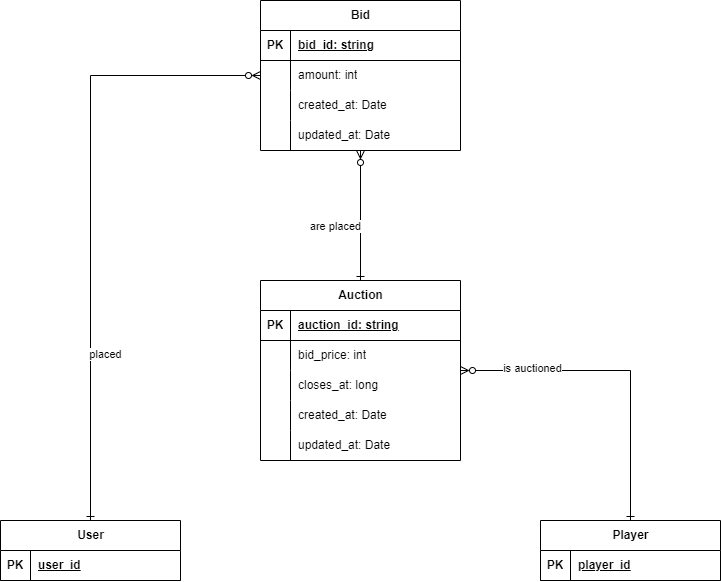

The diagram above was exported from draw.io. Its source (the exported page's mxGraphModel, read from the mxfile embedded in the PNG):
<mxGraphModel dx="1728" dy="922" grid="1" gridSize="10" guides="1" tooltips="1" connect="1" arrows="1" fold="1" page="1" pageScale="1" pageWidth="850" pageHeight="1100" math="0" shadow="0">
  <root>
    <mxCell id="0" />
    <mxCell id="1" parent="0" />
    <mxCell id="wbwl9sZZOyvolBIpZcwo-53" style="edgeStyle=orthogonalEdgeStyle;rounded=0;orthogonalLoop=1;jettySize=auto;html=1;endArrow=ERzeroToMany;endFill=0;startArrow=ERone;startFill=0;" edge="1" parent="1" source="wbwl9sZZOyvolBIpZcwo-1" target="wbwl9sZZOyvolBIpZcwo-14">
      <mxGeometry relative="1" as="geometry" />
    </mxCell>
    <mxCell id="wbwl9sZZOyvolBIpZcwo-56" value="are placed" style="edgeLabel;html=1;align=center;verticalAlign=middle;resizable=0;points=[];" vertex="1" connectable="0" parent="wbwl9sZZOyvolBIpZcwo-53">
      <mxGeometry x="-0.0333" y="3" relative="1" as="geometry">
        <mxPoint x="-22" y="8" as="offset" />
      </mxGeometry>
    </mxCell>
    <mxCell id="wbwl9sZZOyvolBIpZcwo-14" value="Bid" style="shape=table;startSize=30;container=1;collapsible=1;childLayout=tableLayout;fixedRows=1;rowLines=0;fontStyle=1;align=center;resizeLast=1;html=1;" vertex="1" parent="1">
      <mxGeometry x="320" y="200" width="200" height="150" as="geometry" />
    </mxCell>
    <mxCell id="wbwl9sZZOyvolBIpZcwo-15" value="" style="shape=tableRow;horizontal=0;startSize=0;swimlaneHead=0;swimlaneBody=0;fillColor=none;collapsible=0;dropTarget=0;points=[[0,0.5],[1,0.5]];portConstraint=eastwest;top=0;left=0;right=0;bottom=1;" vertex="1" parent="wbwl9sZZOyvolBIpZcwo-14">
      <mxGeometry y="30" width="200" height="30" as="geometry" />
    </mxCell>
    <mxCell id="wbwl9sZZOyvolBIpZcwo-16" value="PK" style="shape=partialRectangle;connectable=0;fillColor=none;top=0;left=0;bottom=0;right=0;fontStyle=1;overflow=hidden;whiteSpace=wrap;html=1;" vertex="1" parent="wbwl9sZZOyvolBIpZcwo-15">
      <mxGeometry width="30" height="30" as="geometry">
        <mxRectangle width="30" height="30" as="alternateBounds" />
      </mxGeometry>
    </mxCell>
    <mxCell id="wbwl9sZZOyvolBIpZcwo-17" value="bid_id: string" style="shape=partialRectangle;connectable=0;fillColor=none;top=0;left=0;bottom=0;right=0;align=left;spacingLeft=6;fontStyle=5;overflow=hidden;whiteSpace=wrap;html=1;" vertex="1" parent="wbwl9sZZOyvolBIpZcwo-15">
      <mxGeometry x="30" width="170" height="30" as="geometry">
        <mxRectangle width="170" height="30" as="alternateBounds" />
      </mxGeometry>
    </mxCell>
    <mxCell id="wbwl9sZZOyvolBIpZcwo-18" value="" style="shape=tableRow;horizontal=0;startSize=0;swimlaneHead=0;swimlaneBody=0;fillColor=none;collapsible=0;dropTarget=0;points=[[0,0.5],[1,0.5]];portConstraint=eastwest;top=0;left=0;right=0;bottom=0;" vertex="1" parent="wbwl9sZZOyvolBIpZcwo-14">
      <mxGeometry y="60" width="200" height="30" as="geometry" />
    </mxCell>
    <mxCell id="wbwl9sZZOyvolBIpZcwo-19" value="" style="shape=partialRectangle;connectable=0;fillColor=none;top=0;left=0;bottom=0;right=0;editable=1;overflow=hidden;whiteSpace=wrap;html=1;" vertex="1" parent="wbwl9sZZOyvolBIpZcwo-18">
      <mxGeometry width="30" height="30" as="geometry">
        <mxRectangle width="30" height="30" as="alternateBounds" />
      </mxGeometry>
    </mxCell>
    <mxCell id="wbwl9sZZOyvolBIpZcwo-20" value="amount: int" style="shape=partialRectangle;connectable=0;fillColor=none;top=0;left=0;bottom=0;right=0;align=left;spacingLeft=6;overflow=hidden;whiteSpace=wrap;html=1;" vertex="1" parent="wbwl9sZZOyvolBIpZcwo-18">
      <mxGeometry x="30" width="170" height="30" as="geometry">
        <mxRectangle width="170" height="30" as="alternateBounds" />
      </mxGeometry>
    </mxCell>
    <mxCell id="wbwl9sZZOyvolBIpZcwo-21" value="" style="shape=tableRow;horizontal=0;startSize=0;swimlaneHead=0;swimlaneBody=0;fillColor=none;collapsible=0;dropTarget=0;points=[[0,0.5],[1,0.5]];portConstraint=eastwest;top=0;left=0;right=0;bottom=0;" vertex="1" parent="wbwl9sZZOyvolBIpZcwo-14">
      <mxGeometry y="90" width="200" height="30" as="geometry" />
    </mxCell>
    <mxCell id="wbwl9sZZOyvolBIpZcwo-22" value="" style="shape=partialRectangle;connectable=0;fillColor=none;top=0;left=0;bottom=0;right=0;editable=1;overflow=hidden;whiteSpace=wrap;html=1;" vertex="1" parent="wbwl9sZZOyvolBIpZcwo-21">
      <mxGeometry width="30" height="30" as="geometry">
        <mxRectangle width="30" height="30" as="alternateBounds" />
      </mxGeometry>
    </mxCell>
    <mxCell id="wbwl9sZZOyvolBIpZcwo-23" value="created_at: Date" style="shape=partialRectangle;connectable=0;fillColor=none;top=0;left=0;bottom=0;right=0;align=left;spacingLeft=6;overflow=hidden;whiteSpace=wrap;html=1;" vertex="1" parent="wbwl9sZZOyvolBIpZcwo-21">
      <mxGeometry x="30" width="170" height="30" as="geometry">
        <mxRectangle width="170" height="30" as="alternateBounds" />
      </mxGeometry>
    </mxCell>
    <mxCell id="wbwl9sZZOyvolBIpZcwo-24" value="" style="shape=tableRow;horizontal=0;startSize=0;swimlaneHead=0;swimlaneBody=0;fillColor=none;collapsible=0;dropTarget=0;points=[[0,0.5],[1,0.5]];portConstraint=eastwest;top=0;left=0;right=0;bottom=0;" vertex="1" parent="wbwl9sZZOyvolBIpZcwo-14">
      <mxGeometry y="120" width="200" height="30" as="geometry" />
    </mxCell>
    <mxCell id="wbwl9sZZOyvolBIpZcwo-25" value="" style="shape=partialRectangle;connectable=0;fillColor=none;top=0;left=0;bottom=0;right=0;editable=1;overflow=hidden;whiteSpace=wrap;html=1;" vertex="1" parent="wbwl9sZZOyvolBIpZcwo-24">
      <mxGeometry width="30" height="30" as="geometry">
        <mxRectangle width="30" height="30" as="alternateBounds" />
      </mxGeometry>
    </mxCell>
    <mxCell id="wbwl9sZZOyvolBIpZcwo-26" value="updated_at: Date" style="shape=partialRectangle;connectable=0;fillColor=none;top=0;left=0;bottom=0;right=0;align=left;spacingLeft=6;overflow=hidden;whiteSpace=wrap;html=1;" vertex="1" parent="wbwl9sZZOyvolBIpZcwo-24">
      <mxGeometry x="30" width="170" height="30" as="geometry">
        <mxRectangle width="170" height="30" as="alternateBounds" />
      </mxGeometry>
    </mxCell>
    <mxCell id="wbwl9sZZOyvolBIpZcwo-27" value="Player" style="shape=table;startSize=30;container=1;collapsible=1;childLayout=tableLayout;fixedRows=1;rowLines=0;fontStyle=1;align=center;resizeLast=1;html=1;" vertex="1" parent="1">
      <mxGeometry x="600" y="720" width="180" height="60" as="geometry" />
    </mxCell>
    <mxCell id="wbwl9sZZOyvolBIpZcwo-28" value="" style="shape=tableRow;horizontal=0;startSize=0;swimlaneHead=0;swimlaneBody=0;fillColor=none;collapsible=0;dropTarget=0;points=[[0,0.5],[1,0.5]];portConstraint=eastwest;top=0;left=0;right=0;bottom=1;" vertex="1" parent="wbwl9sZZOyvolBIpZcwo-27">
      <mxGeometry y="30" width="180" height="30" as="geometry" />
    </mxCell>
    <mxCell id="wbwl9sZZOyvolBIpZcwo-29" value="PK" style="shape=partialRectangle;connectable=0;fillColor=none;top=0;left=0;bottom=0;right=0;fontStyle=1;overflow=hidden;whiteSpace=wrap;html=1;" vertex="1" parent="wbwl9sZZOyvolBIpZcwo-28">
      <mxGeometry width="30" height="30" as="geometry">
        <mxRectangle width="30" height="30" as="alternateBounds" />
      </mxGeometry>
    </mxCell>
    <mxCell id="wbwl9sZZOyvolBIpZcwo-30" value="player_id" style="shape=partialRectangle;connectable=0;fillColor=none;top=0;left=0;bottom=0;right=0;align=left;spacingLeft=6;fontStyle=5;overflow=hidden;whiteSpace=wrap;html=1;" vertex="1" parent="wbwl9sZZOyvolBIpZcwo-28">
      <mxGeometry x="30" width="150" height="30" as="geometry">
        <mxRectangle width="150" height="30" as="alternateBounds" />
      </mxGeometry>
    </mxCell>
    <mxCell id="wbwl9sZZOyvolBIpZcwo-54" style="edgeStyle=orthogonalEdgeStyle;rounded=0;orthogonalLoop=1;jettySize=auto;html=1;entryX=0.5;entryY=0;entryDx=0;entryDy=0;endArrow=ERone;endFill=0;startArrow=ERzeroToMany;startFill=0;" edge="1" parent="1" source="wbwl9sZZOyvolBIpZcwo-1" target="wbwl9sZZOyvolBIpZcwo-27">
      <mxGeometry relative="1" as="geometry" />
    </mxCell>
    <mxCell id="wbwl9sZZOyvolBIpZcwo-55" value="is auctioned" style="edgeLabel;html=1;align=center;verticalAlign=middle;resizable=0;points=[];" vertex="1" connectable="0" parent="wbwl9sZZOyvolBIpZcwo-54">
      <mxGeometry x="-0.5529" y="2" relative="1" as="geometry">
        <mxPoint as="offset" />
      </mxGeometry>
    </mxCell>
    <mxCell id="wbwl9sZZOyvolBIpZcwo-59" style="edgeStyle=orthogonalEdgeStyle;rounded=0;orthogonalLoop=1;jettySize=auto;html=1;endArrow=ERzeroToMany;endFill=0;startArrow=ERone;startFill=0;" edge="1" parent="1" source="wbwl9sZZOyvolBIpZcwo-40" target="wbwl9sZZOyvolBIpZcwo-14">
      <mxGeometry relative="1" as="geometry">
        <Array as="points">
          <mxPoint x="150" y="275" />
        </Array>
      </mxGeometry>
    </mxCell>
    <mxCell id="wbwl9sZZOyvolBIpZcwo-64" value="placed" style="edgeLabel;html=1;align=center;verticalAlign=middle;resizable=0;points=[];" vertex="1" connectable="0" parent="wbwl9sZZOyvolBIpZcwo-59">
      <mxGeometry x="-0.4349" y="4" relative="1" as="geometry">
        <mxPoint x="19" y="8" as="offset" />
      </mxGeometry>
    </mxCell>
    <mxCell id="wbwl9sZZOyvolBIpZcwo-40" value="User" style="shape=table;startSize=30;container=1;collapsible=1;childLayout=tableLayout;fixedRows=1;rowLines=0;fontStyle=1;align=center;resizeLast=1;html=1;" vertex="1" parent="1">
      <mxGeometry x="60" y="720" width="180" height="60" as="geometry" />
    </mxCell>
    <mxCell id="wbwl9sZZOyvolBIpZcwo-41" value="" style="shape=tableRow;horizontal=0;startSize=0;swimlaneHead=0;swimlaneBody=0;fillColor=none;collapsible=0;dropTarget=0;points=[[0,0.5],[1,0.5]];portConstraint=eastwest;top=0;left=0;right=0;bottom=1;" vertex="1" parent="wbwl9sZZOyvolBIpZcwo-40">
      <mxGeometry y="30" width="180" height="30" as="geometry" />
    </mxCell>
    <mxCell id="wbwl9sZZOyvolBIpZcwo-42" value="PK" style="shape=partialRectangle;connectable=0;fillColor=none;top=0;left=0;bottom=0;right=0;fontStyle=1;overflow=hidden;whiteSpace=wrap;html=1;" vertex="1" parent="wbwl9sZZOyvolBIpZcwo-41">
      <mxGeometry width="30" height="30" as="geometry">
        <mxRectangle width="30" height="30" as="alternateBounds" />
      </mxGeometry>
    </mxCell>
    <mxCell id="wbwl9sZZOyvolBIpZcwo-43" value="user_id" style="shape=partialRectangle;connectable=0;fillColor=none;top=0;left=0;bottom=0;right=0;align=left;spacingLeft=6;fontStyle=5;overflow=hidden;whiteSpace=wrap;html=1;" vertex="1" parent="wbwl9sZZOyvolBIpZcwo-41">
      <mxGeometry x="30" width="150" height="30" as="geometry">
        <mxRectangle width="150" height="30" as="alternateBounds" />
      </mxGeometry>
    </mxCell>
    <mxCell id="wbwl9sZZOyvolBIpZcwo-1" value="Auction" style="shape=table;startSize=30;container=1;collapsible=1;childLayout=tableLayout;fixedRows=1;rowLines=0;fontStyle=1;align=center;resizeLast=1;html=1;" vertex="1" parent="1">
      <mxGeometry x="320" y="480" width="200" height="180" as="geometry" />
    </mxCell>
    <mxCell id="wbwl9sZZOyvolBIpZcwo-2" value="" style="shape=tableRow;horizontal=0;startSize=0;swimlaneHead=0;swimlaneBody=0;fillColor=none;collapsible=0;dropTarget=0;points=[[0,0.5],[1,0.5]];portConstraint=eastwest;top=0;left=0;right=0;bottom=1;" vertex="1" parent="wbwl9sZZOyvolBIpZcwo-1">
      <mxGeometry y="30" width="200" height="30" as="geometry" />
    </mxCell>
    <mxCell id="wbwl9sZZOyvolBIpZcwo-3" value="PK" style="shape=partialRectangle;connectable=0;fillColor=none;top=0;left=0;bottom=0;right=0;fontStyle=1;overflow=hidden;whiteSpace=wrap;html=1;" vertex="1" parent="wbwl9sZZOyvolBIpZcwo-2">
      <mxGeometry width="30" height="30" as="geometry">
        <mxRectangle width="30" height="30" as="alternateBounds" />
      </mxGeometry>
    </mxCell>
    <mxCell id="wbwl9sZZOyvolBIpZcwo-4" value="auction_id: string" style="shape=partialRectangle;connectable=0;fillColor=none;top=0;left=0;bottom=0;right=0;align=left;spacingLeft=6;fontStyle=5;overflow=hidden;whiteSpace=wrap;html=1;" vertex="1" parent="wbwl9sZZOyvolBIpZcwo-2">
      <mxGeometry x="30" width="170" height="30" as="geometry">
        <mxRectangle width="170" height="30" as="alternateBounds" />
      </mxGeometry>
    </mxCell>
    <mxCell id="wbwl9sZZOyvolBIpZcwo-5" value="" style="shape=tableRow;horizontal=0;startSize=0;swimlaneHead=0;swimlaneBody=0;fillColor=none;collapsible=0;dropTarget=0;points=[[0,0.5],[1,0.5]];portConstraint=eastwest;top=0;left=0;right=0;bottom=0;" vertex="1" parent="wbwl9sZZOyvolBIpZcwo-1">
      <mxGeometry y="60" width="200" height="30" as="geometry" />
    </mxCell>
    <mxCell id="wbwl9sZZOyvolBIpZcwo-6" value="" style="shape=partialRectangle;connectable=0;fillColor=none;top=0;left=0;bottom=0;right=0;editable=1;overflow=hidden;whiteSpace=wrap;html=1;" vertex="1" parent="wbwl9sZZOyvolBIpZcwo-5">
      <mxGeometry width="30" height="30" as="geometry">
        <mxRectangle width="30" height="30" as="alternateBounds" />
      </mxGeometry>
    </mxCell>
    <mxCell id="wbwl9sZZOyvolBIpZcwo-7" value="bid_price: int" style="shape=partialRectangle;connectable=0;fillColor=none;top=0;left=0;bottom=0;right=0;align=left;spacingLeft=6;overflow=hidden;whiteSpace=wrap;html=1;" vertex="1" parent="wbwl9sZZOyvolBIpZcwo-5">
      <mxGeometry x="30" width="170" height="30" as="geometry">
        <mxRectangle width="170" height="30" as="alternateBounds" />
      </mxGeometry>
    </mxCell>
    <mxCell id="wbwl9sZZOyvolBIpZcwo-8" value="" style="shape=tableRow;horizontal=0;startSize=0;swimlaneHead=0;swimlaneBody=0;fillColor=none;collapsible=0;dropTarget=0;points=[[0,0.5],[1,0.5]];portConstraint=eastwest;top=0;left=0;right=0;bottom=0;" vertex="1" parent="wbwl9sZZOyvolBIpZcwo-1">
      <mxGeometry y="90" width="200" height="30" as="geometry" />
    </mxCell>
    <mxCell id="wbwl9sZZOyvolBIpZcwo-9" value="" style="shape=partialRectangle;connectable=0;fillColor=none;top=0;left=0;bottom=0;right=0;editable=1;overflow=hidden;whiteSpace=wrap;html=1;" vertex="1" parent="wbwl9sZZOyvolBIpZcwo-8">
      <mxGeometry width="30" height="30" as="geometry">
        <mxRectangle width="30" height="30" as="alternateBounds" />
      </mxGeometry>
    </mxCell>
    <mxCell id="wbwl9sZZOyvolBIpZcwo-10" value="closes_at: long" style="shape=partialRectangle;connectable=0;fillColor=none;top=0;left=0;bottom=0;right=0;align=left;spacingLeft=6;overflow=hidden;whiteSpace=wrap;html=1;" vertex="1" parent="wbwl9sZZOyvolBIpZcwo-8">
      <mxGeometry x="30" width="170" height="30" as="geometry">
        <mxRectangle width="170" height="30" as="alternateBounds" />
      </mxGeometry>
    </mxCell>
    <mxCell id="wbwl9sZZOyvolBIpZcwo-11" value="" style="shape=tableRow;horizontal=0;startSize=0;swimlaneHead=0;swimlaneBody=0;fillColor=none;collapsible=0;dropTarget=0;points=[[0,0.5],[1,0.5]];portConstraint=eastwest;top=0;left=0;right=0;bottom=0;" vertex="1" parent="wbwl9sZZOyvolBIpZcwo-1">
      <mxGeometry y="120" width="200" height="30" as="geometry" />
    </mxCell>
    <mxCell id="wbwl9sZZOyvolBIpZcwo-12" value="" style="shape=partialRectangle;connectable=0;fillColor=none;top=0;left=0;bottom=0;right=0;editable=1;overflow=hidden;whiteSpace=wrap;html=1;" vertex="1" parent="wbwl9sZZOyvolBIpZcwo-11">
      <mxGeometry width="30" height="30" as="geometry">
        <mxRectangle width="30" height="30" as="alternateBounds" />
      </mxGeometry>
    </mxCell>
    <mxCell id="wbwl9sZZOyvolBIpZcwo-13" value="created_at: Date" style="shape=partialRectangle;connectable=0;fillColor=none;top=0;left=0;bottom=0;right=0;align=left;spacingLeft=6;overflow=hidden;whiteSpace=wrap;html=1;" vertex="1" parent="wbwl9sZZOyvolBIpZcwo-11">
      <mxGeometry x="30" width="170" height="30" as="geometry">
        <mxRectangle width="170" height="30" as="alternateBounds" />
      </mxGeometry>
    </mxCell>
    <mxCell id="wbwl9sZZOyvolBIpZcwo-61" style="shape=tableRow;horizontal=0;startSize=0;swimlaneHead=0;swimlaneBody=0;fillColor=none;collapsible=0;dropTarget=0;points=[[0,0.5],[1,0.5]];portConstraint=eastwest;top=0;left=0;right=0;bottom=0;" vertex="1" parent="wbwl9sZZOyvolBIpZcwo-1">
      <mxGeometry y="150" width="200" height="30" as="geometry" />
    </mxCell>
    <mxCell id="wbwl9sZZOyvolBIpZcwo-62" style="shape=partialRectangle;connectable=0;fillColor=none;top=0;left=0;bottom=0;right=0;editable=1;overflow=hidden;whiteSpace=wrap;html=1;" vertex="1" parent="wbwl9sZZOyvolBIpZcwo-61">
      <mxGeometry width="30" height="30" as="geometry">
        <mxRectangle width="30" height="30" as="alternateBounds" />
      </mxGeometry>
    </mxCell>
    <mxCell id="wbwl9sZZOyvolBIpZcwo-63" value="updated_at: Date" style="shape=partialRectangle;connectable=0;fillColor=none;top=0;left=0;bottom=0;right=0;align=left;spacingLeft=6;overflow=hidden;whiteSpace=wrap;html=1;" vertex="1" parent="wbwl9sZZOyvolBIpZcwo-61">
      <mxGeometry x="30" width="170" height="30" as="geometry">
        <mxRectangle width="170" height="30" as="alternateBounds" />
      </mxGeometry>
    </mxCell>
  </root>
</mxGraphModel>